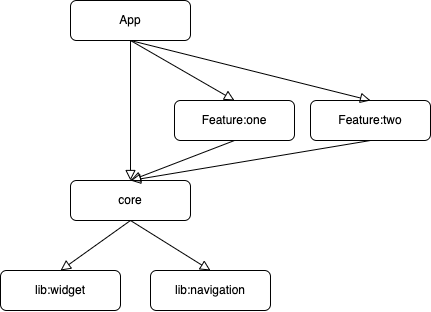

The diagram above was exported from draw.io. Its source (the exported page's mxGraphModel, read from the mxfile embedded in the PNG):
<mxGraphModel dx="1855" dy="1113" grid="1" gridSize="10" guides="1" tooltips="1" connect="1" arrows="1" fold="1" page="1" pageScale="1" pageWidth="827" pageHeight="1169" math="0" shadow="0">
  <root>
    <mxCell id="WIyWlLk6GJQsqaUBKTNV-0" />
    <mxCell id="WIyWlLk6GJQsqaUBKTNV-1" parent="WIyWlLk6GJQsqaUBKTNV-0" />
    <mxCell id="WIyWlLk6GJQsqaUBKTNV-2" value="" style="rounded=0;html=1;jettySize=auto;orthogonalLoop=1;fontSize=11;endArrow=block;endFill=0;endSize=8;strokeWidth=1;shadow=0;labelBackgroundColor=none;entryX=0.5;entryY=0;entryDx=0;entryDy=0;exitX=0.5;exitY=1;exitDx=0;exitDy=0;" parent="WIyWlLk6GJQsqaUBKTNV-1" source="WIyWlLk6GJQsqaUBKTNV-3" target="WIyWlLk6GJQsqaUBKTNV-7" edge="1">
      <mxGeometry relative="1" as="geometry">
        <mxPoint x="220" y="170" as="targetPoint" />
      </mxGeometry>
    </mxCell>
    <mxCell id="WIyWlLk6GJQsqaUBKTNV-3" value="App" style="rounded=1;whiteSpace=wrap;html=1;fontSize=12;glass=0;strokeWidth=1;shadow=0;" parent="WIyWlLk6GJQsqaUBKTNV-1" vertex="1">
      <mxGeometry x="190" y="100" width="120" height="40" as="geometry" />
    </mxCell>
    <mxCell id="WIyWlLk6GJQsqaUBKTNV-7" value="Feature:one" style="rounded=1;whiteSpace=wrap;html=1;fontSize=12;glass=0;strokeWidth=1;shadow=0;" parent="WIyWlLk6GJQsqaUBKTNV-1" vertex="1">
      <mxGeometry x="294" y="200" width="120" height="40" as="geometry" />
    </mxCell>
    <mxCell id="WIyWlLk6GJQsqaUBKTNV-12" value="Feature:two" style="rounded=1;whiteSpace=wrap;html=1;fontSize=12;glass=0;strokeWidth=1;shadow=0;" parent="WIyWlLk6GJQsqaUBKTNV-1" vertex="1">
      <mxGeometry x="430" y="200" width="120" height="40" as="geometry" />
    </mxCell>
    <mxCell id="3AmY6AAGUtfcGSnpUrJ_-2" value="core" style="rounded=1;whiteSpace=wrap;html=1;fontSize=12;glass=0;strokeWidth=1;shadow=0;" vertex="1" parent="WIyWlLk6GJQsqaUBKTNV-1">
      <mxGeometry x="190" y="280" width="120" height="40" as="geometry" />
    </mxCell>
    <mxCell id="3AmY6AAGUtfcGSnpUrJ_-3" value="lib:widget" style="rounded=1;whiteSpace=wrap;html=1;fontSize=12;glass=0;strokeWidth=1;shadow=0;" vertex="1" parent="WIyWlLk6GJQsqaUBKTNV-1">
      <mxGeometry x="120" y="370" width="120" height="40" as="geometry" />
    </mxCell>
    <mxCell id="3AmY6AAGUtfcGSnpUrJ_-4" value="lib:navigation" style="rounded=1;whiteSpace=wrap;html=1;fontSize=12;glass=0;strokeWidth=1;shadow=0;" vertex="1" parent="WIyWlLk6GJQsqaUBKTNV-1">
      <mxGeometry x="270" y="370" width="120" height="40" as="geometry" />
    </mxCell>
    <mxCell id="3AmY6AAGUtfcGSnpUrJ_-5" value="" style="rounded=0;html=1;jettySize=auto;orthogonalLoop=1;fontSize=11;endArrow=block;endFill=0;endSize=8;strokeWidth=1;shadow=0;labelBackgroundColor=none;entryX=0.5;entryY=0;entryDx=0;entryDy=0;exitX=0.5;exitY=1;exitDx=0;exitDy=0;" edge="1" parent="WIyWlLk6GJQsqaUBKTNV-1" source="WIyWlLk6GJQsqaUBKTNV-12" target="3AmY6AAGUtfcGSnpUrJ_-2">
      <mxGeometry relative="1" as="geometry">
        <mxPoint x="230" y="130" as="sourcePoint" />
        <mxPoint x="260" y="200" as="targetPoint" />
      </mxGeometry>
    </mxCell>
    <mxCell id="3AmY6AAGUtfcGSnpUrJ_-6" value="" style="rounded=0;html=1;jettySize=auto;orthogonalLoop=1;fontSize=11;endArrow=block;endFill=0;endSize=8;strokeWidth=1;shadow=0;labelBackgroundColor=none;entryX=0.5;entryY=0;entryDx=0;entryDy=0;exitX=0.5;exitY=1;exitDx=0;exitDy=0;" edge="1" parent="WIyWlLk6GJQsqaUBKTNV-1" source="3AmY6AAGUtfcGSnpUrJ_-2" target="3AmY6AAGUtfcGSnpUrJ_-3">
      <mxGeometry relative="1" as="geometry">
        <mxPoint x="260" y="240" as="sourcePoint" />
        <mxPoint x="260" y="290" as="targetPoint" />
      </mxGeometry>
    </mxCell>
    <mxCell id="3AmY6AAGUtfcGSnpUrJ_-7" value="" style="rounded=0;html=1;jettySize=auto;orthogonalLoop=1;fontSize=11;endArrow=block;endFill=0;endSize=8;strokeWidth=1;shadow=0;labelBackgroundColor=none;entryX=0.5;entryY=0;entryDx=0;entryDy=0;exitX=0.5;exitY=1;exitDx=0;exitDy=0;" edge="1" parent="WIyWlLk6GJQsqaUBKTNV-1" source="3AmY6AAGUtfcGSnpUrJ_-2" target="3AmY6AAGUtfcGSnpUrJ_-4">
      <mxGeometry relative="1" as="geometry">
        <mxPoint x="260" y="330" as="sourcePoint" />
        <mxPoint x="180" y="380" as="targetPoint" />
      </mxGeometry>
    </mxCell>
    <mxCell id="3AmY6AAGUtfcGSnpUrJ_-21" value="" style="rounded=0;html=1;jettySize=auto;orthogonalLoop=1;fontSize=11;endArrow=block;endFill=0;endSize=8;strokeWidth=1;shadow=0;labelBackgroundColor=none;entryX=0.5;entryY=0;entryDx=0;entryDy=0;exitX=0.5;exitY=1;exitDx=0;exitDy=0;" edge="1" parent="WIyWlLk6GJQsqaUBKTNV-1" source="WIyWlLk6GJQsqaUBKTNV-7" target="3AmY6AAGUtfcGSnpUrJ_-2">
      <mxGeometry relative="1" as="geometry">
        <mxPoint x="260" y="240" as="sourcePoint" />
        <mxPoint x="260" y="290" as="targetPoint" />
      </mxGeometry>
    </mxCell>
    <mxCell id="3AmY6AAGUtfcGSnpUrJ_-105" value="" style="rounded=0;html=1;jettySize=auto;orthogonalLoop=1;fontSize=11;endArrow=block;endFill=0;endSize=8;strokeWidth=1;shadow=0;labelBackgroundColor=none;entryX=0.5;entryY=0;entryDx=0;entryDy=0;exitX=0.5;exitY=1;exitDx=0;exitDy=0;" edge="1" parent="WIyWlLk6GJQsqaUBKTNV-1" source="WIyWlLk6GJQsqaUBKTNV-3" target="WIyWlLk6GJQsqaUBKTNV-12">
      <mxGeometry relative="1" as="geometry">
        <mxPoint x="240" y="120" as="sourcePoint" />
        <mxPoint x="390" y="190" as="targetPoint" />
      </mxGeometry>
    </mxCell>
    <mxCell id="3AmY6AAGUtfcGSnpUrJ_-106" value="" style="rounded=0;html=1;jettySize=auto;orthogonalLoop=1;fontSize=11;endArrow=block;endFill=0;endSize=8;strokeWidth=1;shadow=0;labelBackgroundColor=none;entryX=0.5;entryY=0;entryDx=0;entryDy=0;exitX=0.5;exitY=1;exitDx=0;exitDy=0;" edge="1" parent="WIyWlLk6GJQsqaUBKTNV-1" source="WIyWlLk6GJQsqaUBKTNV-3" target="3AmY6AAGUtfcGSnpUrJ_-2">
      <mxGeometry relative="1" as="geometry">
        <mxPoint x="250" y="130" as="sourcePoint" />
        <mxPoint x="400" y="200" as="targetPoint" />
      </mxGeometry>
    </mxCell>
  </root>
</mxGraphModel>